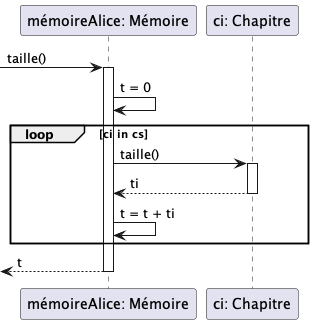

The diagram above was rendered by PlantUML. Its source (embedded in the PNG):
@startuml "sequence diagram"
participant "mémoireAlice: Mémoire" as mA
participant "ci: Chapitre" as ci
[-> mA: taille()
activate mA
    mA -> mA : t = 0
    loop ci in cs
        mA -> ci: taille()
        activate ci
        mA <-- ci: ti
        deactivate ci
        mA -> mA : t = t + ti
    end
[<-- mA: t
deactivate mA
@enduml